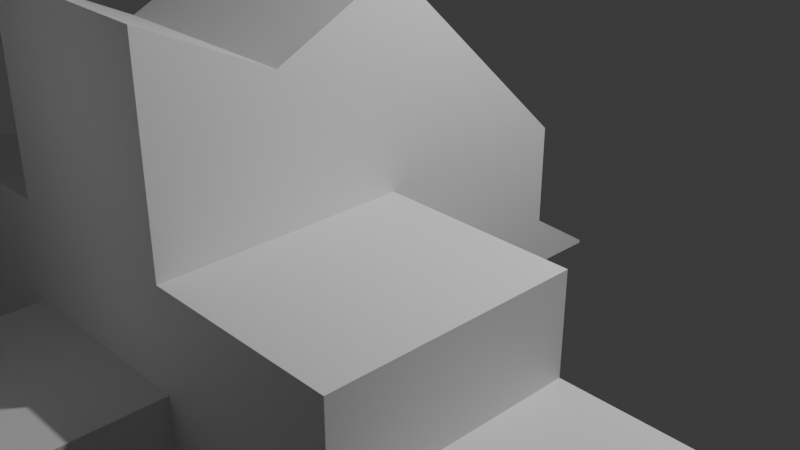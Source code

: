 # Source: 6_editing_objects.blend  (saved by Blender 4.2.66; exported with 4.5.12 LTS)
import bpy
from mathutils import Matrix  # noqa: F401  (used for matrix-valued properties, if any)

bpy.ops.wm.read_factory_settings(use_empty=True)
scene = bpy.context.scene
scene.name = 'Scene'

# ---- collections
col_collection = bpy.data.collections.new('Collection'); scene.collection.children.link(col_collection)

# ---- materials (node trees are filled in below, after node groups)
mat_material = bpy.data.materials.new('Material')
mat_material.alpha_threshold = 0.0
mat_material.use_transparent_shadow = False
mat_material.roughness = 0.5
mat_material.line_color = (0.0, 0.0, 0.0, 1.0)

# ---- material node trees
mat_material.use_nodes = True; mat_material.node_tree.nodes.clear()
_N = mat_material.node_tree.nodes; _L = mat_material.node_tree.links
n0 = _N.new('ShaderNodeOutputMaterial'); n0.name = 'Material Output'; n0.location = (300, 300)
n1 = _N.new('ShaderNodeBsdfPrincipled'); n1.name = 'Principled BSDF'; n1.location = (10, 300)
n1.inputs[3].default_value = 1.45
_L.new(n1.outputs[0], n0.inputs[0])
n0.is_active_output = True

# ---- world
world_world = bpy.data.worlds.new('World'); scene.world = world_world
world_world.use_nodes = True; world_world.node_tree.nodes.clear()
_N = world_world.node_tree.nodes; _L = world_world.node_tree.links
n0 = _N.new('ShaderNodeOutputWorld'); n0.name = 'World Output'; n0.location = (300, 300)
n1 = _N.new('ShaderNodeBackground'); n1.name = 'Background'; n1.location = (10, 300)
n1.inputs[0].default_value = (0.05088, 0.05088, 0.05088, 1.0)
_L.new(n1.outputs[0], n0.inputs[0])
n0.is_active_output = True
world_world.color = (0.05088, 0.05088, 0.05088)
world_world.sun_shadow_jitter_overblur = 0.0

# ---- cameras
cam_camera = bpy.data.cameras.new('Camera')
cam_camera.clip_end = 100.0
cam_camera.ortho_scale = 7.314

# ---- lights
light_light = bpy.data.lights.new('Light', 'POINT')
light_light.energy = 1000.0
light_light.shadow_soft_size = 0.1

# ---- meshes
me_cube = bpy.data.meshes.new('Cube')
me_cube.from_pydata([(1.0, 1.0, 1.0), (1.0, 1.0, -1.0), (1.0, -1.0, 2.903), (1.0, -1.0, -1.0), (-1.0, 1.0, 1.0), (-1.0, 1.0, -1.0), (-1.0, -1.0, 2.903), (-1.0, -1.0, -1.0), (-1.0, -3.375, -1.0), (-1.0, -3.375, 2.903), (1.0, -3.375, 2.903), (1.0, -3.375, -1.0), (1.0, -1.0, 2.903), (-1.0, -1.0, 2.903), (1.0, 1.0, 1.0), (-1.0, 1.0, 1.0), (1.0, 1.0, 0.0), (-1.0, -1.0, 0.9513), (1.0, -1.0, 0.9513), (-1.0, 1.0, 0.0), (-1.0, -3.375, 0.9513), (1.0, -3.375, 0.9513), (2.905, -1.0, 0.9513), (2.905, -1.0, -1.0), (2.905, -3.375, 0.9513), (2.905, -3.375, -1.0), (-1.0, -2.187, -1.0), (-1.0, -2.187, 2.325), (1.0, -2.187, -1.0), (1.0, -2.187, 2.325), (1.0, -2.187, 0.9513), (-1.0, -2.187, 0.9513), (2.905, -2.187, -1.0), (2.905, -2.187, 0.9513), (1.0, 1.0, -0.5), (1.0, -1.0, -0.02433), (-1.0, 1.0, -0.5), (1.0, -3.375, -0.02433), (-1.0, -1.0, -0.02433), (-1.0, -3.375, -0.02433), (2.905, -1.0, -0.02433), (2.905, -3.375, -0.02433), (2.905, -2.187, -0.02433), (-3.954, -2.187, -1.0), (1.0, -5.054, -0.02433), (1.0, -5.054, -1.0), (-1.0, -5.054, -1.0), (-1.0, -5.054, -0.02433), (1.0, -6.618, -0.02433), (1.0, -6.618, -1.0), (-1.0, -6.618, -1.0), (-1.0, -6.618, -0.02433), (1.0, -5.054, 2.046), (-1.0, -5.054, 2.046), (1.0, -6.618, 2.046), (-1.0, -6.618, 2.046), (1.0, -5.054, 3.547), (-1.0, -5.054, 3.547), (1.0, -6.618, 3.547), (-1.0, -6.618, 3.547), (1.0, -7.856, 2.046), (-1.0, -7.856, 2.046), (1.0, -7.856, 4.585), (-1.0, -7.856, 4.585), (-2.543, -2.187, -1.0), (-2.543, -3.375, -1.0), (-2.543, -1.0, -0.02433), (-2.543, -1.0, 0.9513), (-2.543, -3.375, -0.02433), (-2.543, -3.375, 0.9513), (-2.543, -2.187, 0.9513), (-2.543, -1.0, -1.0), (-2.543, -2.187, -0.02433), (-3.954, -3.375, -1.0), (-3.954, -1.0, -1.0), (-3.954, -1.0, -0.02433), (-3.954, -3.375, -0.02433), (-3.954, -2.187, -0.02433), (4.621, -1.0, -0.02433), (4.621, -1.0, -1.0), (4.621, -3.375, -0.02433), (4.621, -3.375, -1.0), (4.621, -2.187, -1.0), (4.621, -2.187, -0.02433), (-1.0, 1.702, -0.469), (1.0, 1.702, -0.469), (1.0, 1.702, -0.5), (-1.0, 1.702, -0.5)], [], [(0, 4, 15, 14), (31, 17, 67, 70), (17, 6, 4, 19), (5, 1, 3, 7), (16, 0, 2, 18), (19, 4, 0, 16), (21, 10, 9, 20), (26, 28, 11, 8), (29, 27, 9, 10), (30, 29, 10, 21), (14, 15, 13, 12), (6, 2, 12, 13), (4, 6, 13, 15), (2, 0, 14, 12), (35, 18, 22, 40), (37, 21, 20, 39), (36, 19, 84, 87), (34, 16, 18, 35), (38, 17, 19, 36), (27, 31, 20, 9), (42, 33, 24, 41), (37, 11, 25, 41), (28, 3, 23, 32), (30, 21, 24, 33), (18, 30, 33, 22), (11, 28, 32, 25), (40, 22, 33, 42), (6, 17, 31, 27), (18, 2, 29, 30), (2, 6, 27, 29), (7, 3, 28, 26), (38, 7, 71, 66), (7, 26, 64, 71), (42, 41, 80, 83), (21, 37, 41, 24), (41, 25, 81, 80), (7, 38, 36, 5), (1, 34, 35, 3), (5, 36, 34, 1), (8, 11, 45, 46), (3, 35, 40, 23), (20, 31, 70, 69), (44, 47, 53, 52), (37, 39, 47, 44), (11, 37, 44, 45), (39, 8, 46, 47), (49, 48, 51, 50), (46, 45, 49, 50), (47, 46, 50, 51), (45, 44, 48, 49), (54, 52, 56, 58), (47, 51, 55, 53), (48, 44, 52, 54), (51, 48, 54, 55), (56, 57, 59, 58), (58, 59, 63, 62), (53, 55, 59, 57), (52, 53, 57, 56), (61, 60, 62, 63), (59, 55, 61, 63), (55, 54, 60, 61), (54, 58, 62, 60), (65, 68, 76, 73), (72, 66, 75, 77), (67, 66, 72, 70), (70, 72, 68, 69), (17, 38, 66, 67), (26, 8, 65, 64), (8, 39, 68, 65), (39, 20, 69, 68), (77, 43, 73, 76), (75, 74, 43, 77), (71, 64, 43, 74), (68, 72, 77, 76), (64, 65, 73, 43), (66, 71, 74, 75), (79, 78, 83, 82), (82, 83, 80, 81), (40, 42, 83, 78), (25, 32, 82, 81), (23, 40, 78, 79), (32, 23, 79, 82), (87, 84, 85, 86), (16, 34, 86, 85), (19, 16, 85, 84), (34, 36, 87, 86)])
_uv = me_cube.uv_layers.new(name='UVMap')
_uv.uv.foreach_set('vector', [0.625, 0.5, 0.625, 0.25, 0.625, 0.25, 0.625, 0.5, 0.5, 0.0, 0.5, 0.0, 0.5, 0.0, 0.5, 0.0, 0.5, 0.0, 0.625, 0.0, 0.625, 0.25, 0.5, 0.25, 0.125, 0.5, 0.375, 0.5, 0.375, 0.75, 0.125, 0.75, 0.5, 0.5, 0.625, 0.5, 0.625, 0.75, 0.5, 0.75, 0.5, 0.25, 0.625, 0.25, 0.625, 0.5, 0.5, 0.5, 0.5, 0.75, 0.625, 0.75, 0.625, 1.0, 0.5, 1.0, 0.125, 0.75, 0.375, 0.75, 0.375, 0.75, 0.125, 0.75, 0.625, 0.75, 0.875, 0.75, 0.875, 0.75, 0.625, 0.75, 0.5, 0.75, 0.625, 0.75, 0.625, 0.75, 0.5, 0.75, 0.625, 0.5, 0.875, 0.5, 0.875, 0.75, 0.625, 0.75, 0.875, 0.75, 0.625, 0.75, 0.625, 0.75, 0.875, 0.75, 0.625, 0.25, 0.625, 0.0, 0.625, 0.0, 0.625, 0.25, 0.625, 0.75, 0.625, 0.5, 0.625, 0.5, 0.625, 0.75, 0.4375, 0.75, 0.5, 0.75, 0.5, 0.75, 0.4375, 0.75, 0.4375, 0.75, 0.5, 0.75, 0.5, 1.0, 0.4375, 1.0, 0.4375, 0.25, 0.5, 0.25, 0.5, 0.25, 0.4375, 0.25, 0.4375, 0.5, 0.5, 0.5, 0.5, 0.75, 0.4375, 0.75, 0.4375, 0.0, 0.5, 0.0, 0.5, 0.25, 0.4375, 0.25, 0.625, 0.0, 0.5, 0.0, 0.5, 0.0, 0.625, 0.0, 0.4375, 0.75, 0.5, 0.75, 0.5, 0.75, 0.4375, 0.75, 0.4375, 0.75, 0.375, 0.75, 0.375, 0.75, 0.4375, 0.75, 0.375, 0.75, 0.375, 0.75, 0.375, 0.75, 0.375, 0.75, 0.5, 0.75, 0.5, 0.75, 0.5, 0.75, 0.5, 0.75, 0.5, 0.75, 0.5, 0.75, 0.5, 0.75, 0.5, 0.75, 0.375, 0.75, 0.375, 0.75, 0.375, 0.75, 0.375, 0.75, 0.4375, 0.75, 0.5, 0.75, 0.5, 0.75, 0.4375, 0.75, 0.625, 0.0, 0.5, 0.0, 0.5, 0.0, 0.625, 0.0, 0.5, 0.75, 0.625, 0.75, 0.625, 0.75, 0.5, 0.75, 0.625, 0.75, 0.875, 0.75, 0.875, 0.75, 0.625, 0.75, 0.125, 0.75, 0.375, 0.75, 0.375, 0.75, 0.125, 0.75, 0.4375, 0.0, 0.375, 0.0, 0.375, 0.0, 0.4375, 0.0, 0.125, 0.75, 0.125, 0.75, 0.125, 0.75, 0.125, 0.75, 0.4375, 0.75, 0.4375, 0.75, 0.4375, 0.75, 0.4375, 0.75, 0.5, 0.75, 0.4375, 0.75, 0.4375, 0.75, 0.5, 0.75, 0.4375, 0.75, 0.375, 0.75, 0.375, 0.75, 0.4375, 0.75, 0.375, 0.0, 0.4375, 0.0, 0.4375, 0.25, 0.375, 0.25, 0.375, 0.5, 0.4375, 0.5, 0.4375, 0.75, 0.375, 0.75, 0.375, 0.25, 0.4375, 0.25, 0.4375, 0.5, 0.375, 0.5, 0.125, 0.75, 0.375, 0.75, 0.375, 0.75, 0.125, 0.75, 0.375, 0.75, 0.4375, 0.75, 0.4375, 0.75, 0.375, 0.75, 0.5, 0.0, 0.5, 0.0, 0.5, 0.0, 0.5, 0.0, 0.4375, 0.75, 0.4375, 1.0, 0.4375, 1.0, 0.4375, 0.75, 0.4375, 0.75, 0.4375, 1.0, 0.4375, 1.0, 0.4375, 0.75, 0.375, 0.75, 0.4375, 0.75, 0.4375, 0.75, 0.375, 0.75, 0.4375, 0.0, 0.375, 0.0, 0.375, 0.0, 0.4375, 0.0, 0.375, 0.75, 0.4375, 0.75, 0.4375, 1.0, 0.375, 1.0, 0.125, 0.75, 0.375, 0.75, 0.375, 0.75, 0.125, 0.75, 0.4375, 0.0, 0.375, 0.0, 0.375, 0.0, 0.4375, 0.0, 0.375, 0.75, 0.4375, 0.75, 0.4375, 0.75, 0.375, 0.75, 0.4375, 0.75, 0.4375, 0.75, 0.4375, 0.75, 0.4375, 0.75, 0.4375, 0.0, 0.4375, 0.0, 0.4375, 0.0, 0.4375, 0.0, 0.4375, 0.75, 0.4375, 0.75, 0.4375, 0.75, 0.4375, 0.75, 0.4375, 1.0, 0.4375, 0.75, 0.4375, 0.75, 0.4375, 1.0, 0.4375, 0.75, 0.4375, 1.0, 0.4375, 1.0, 0.4375, 0.75, 0.4375, 0.75, 0.4375, 1.0, 0.4375, 1.0, 0.4375, 0.75, 0.4375, 0.0, 0.4375, 0.0, 0.4375, 0.0, 0.4375, 0.0, 0.4375, 0.75, 0.4375, 1.0, 0.4375, 1.0, 0.4375, 0.75, 0.4375, 1.0, 0.4375, 0.75, 0.4375, 0.75, 0.4375, 1.0, 0.4375, 0.0, 0.4375, 0.0, 0.4375, 0.0, 0.4375, 0.0, 0.4375, 1.0, 0.4375, 0.75, 0.4375, 0.75, 0.4375, 1.0, 0.4375, 0.75, 0.4375, 0.75, 0.4375, 0.75, 0.4375, 0.75, 0.375, 0.0, 0.4375, 0.0, 0.4375, 0.0, 0.375, 0.0, 0.4375, 0.0, 0.4375, 0.0, 0.4375, 0.0, 0.4375, 0.0, 0.5, 0.0, 0.4375, 0.0, 0.4375, 0.0, 0.5, 0.0, 0.5, 0.0, 0.4375, 0.0, 0.4375, 0.0, 0.5, 0.0, 0.5, 0.0, 0.4375, 0.0, 0.4375, 0.0, 0.5, 0.0, 0.125, 0.75, 0.125, 0.75, 0.125, 0.75, 0.125, 0.75, 0.375, 0.0, 0.4375, 0.0, 0.4375, 0.0, 0.375, 0.0, 0.4375, 1.0, 0.5, 1.0, 0.5, 1.0, 0.4375, 1.0, 0.4375, 0.0, 0.375, 0.0, 0.375, 0.0, 0.4375, 0.0, 0.4375, 0.0, 0.375, 0.0, 0.375, 0.0, 0.4375, 0.0, 0.125, 0.75, 0.125, 0.75, 0.125, 0.75, 0.125, 0.75, 0.4375, 0.0, 0.4375, 0.0, 0.4375, 0.0, 0.4375, 0.0, 0.125, 0.75, 0.125, 0.75, 0.125, 0.75, 0.125, 0.75, 0.4375, 0.0, 0.375, 0.0, 0.375, 0.0, 0.4375, 0.0, 0.375, 0.75, 0.4375, 0.75, 0.4375, 0.75, 0.375, 0.75, 0.375, 0.75, 0.4375, 0.75, 0.4375, 0.75, 0.375, 0.75, 0.4375, 0.75, 0.4375, 0.75, 0.4375, 0.75, 0.4375, 0.75, 0.375, 0.75, 0.375, 0.75, 0.375, 0.75, 0.375, 0.75, 0.375, 0.75, 0.4375, 0.75, 0.4375, 0.75, 0.375, 0.75, 0.375, 0.75, 0.375, 0.75, 0.375, 0.75, 0.375, 0.75, 0.4375, 0.25, 0.5, 0.25, 0.5, 0.5, 0.4375, 0.5, 0.5, 0.5, 0.4375, 0.5, 0.4375, 0.5, 0.5, 0.5, 0.5, 0.25, 0.5, 0.5, 0.5, 0.5, 0.5, 0.25, 0.4375, 0.5, 0.4375, 0.25, 0.4375, 0.25, 0.4375, 0.5])
me_cube.materials.append(mat_material)
me_cube.use_mirror_vertex_groups = False
me_cube.update()

# ---- objects
ob_cube = bpy.data.objects.new('Cube', me_cube)
ob_light = bpy.data.objects.new('Light', light_light)
ob_camera = bpy.data.objects.new('Camera', cam_camera)

# ---- transforms, parenting, visibility, modifiers, constraints
ob_cube.location = (0.0, 0.0, 0.0)
ob_cube.lock_rotations_4d = False
ob_cube.empty_display_type = 'ARROWS'
ob_cube.lineart.crease_threshold = 0.0
ob_light.location = (4.076, 1.005, 5.904)
ob_light.rotation_euler = (0.6503, 0.05522, 1.866)
ob_light.lock_rotations_4d = False
ob_light.empty_display_type = 'ARROWS'
ob_light.color = (0.0, 0.0, 0.0, 0.0)
ob_light.lineart.crease_threshold = 0.0
ob_camera.location = (7.359, -6.926, 4.958)
ob_camera.rotation_euler = (1.109, 0.0, 0.8149)
ob_camera.lock_rotations_4d = False
ob_camera.empty_display_type = 'ARROWS'
ob_camera.color = (0.0, 0.0, 0.0, 0.0)
ob_camera.display_type = 'WIRE'
ob_camera.lineart.crease_threshold = 0.0

# ---- collection membership
col_collection.objects.link(ob_cube)
col_collection.objects.link(ob_light)
col_collection.objects.link(ob_camera)

# ---- scene / render settings (as saved in the file)
scene.camera = ob_camera
scene.frame_start = 1; scene.frame_end = 250; scene.frame_set(1)
scene.render.engine = 'BLENDER_EEVEE_NEXT'
bpy.context.view_layer.update()
